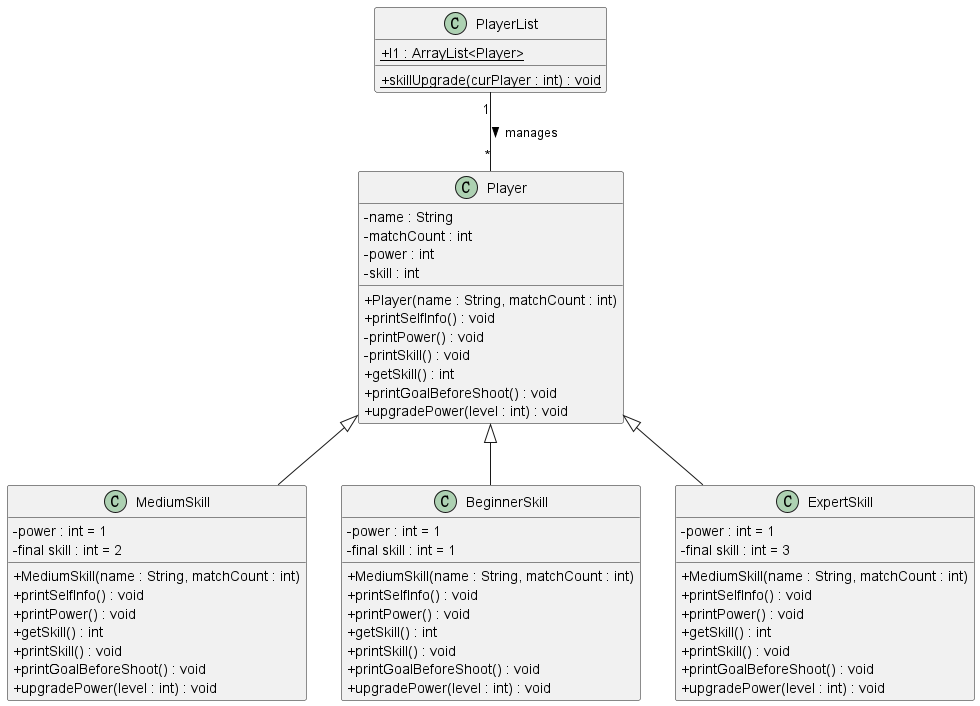

The diagram above was rendered by PlantUML. Its source (embedded in the PNG):
@startuml FootballPenaltyShooterGameClassDiagram

skinparam classAttributeIconSize 0

class Player {
    - name : String
    - matchCount : int
    - power : int
    - skill : int
    + Player(name : String, matchCount : int)
    + printSelfInfo() : void
    - printPower() : void
    - printSkill() : void
    + getSkill() : int
    + printGoalBeforeShoot() : void
    + upgradePower(level : int) : void
}

class MediumSkill {
    - power : int = 1
    - final skill : int = 2
    + MediumSkill(name : String, matchCount : int)
    + printSelfInfo() : void
    + printPower() : void
    + getSkill() : int
    + printSkill() : void
    + printGoalBeforeShoot() : void
    + upgradePower(level : int) : void
}

class BeginnerSkill {
    - power : int = 1
    - final skill : int = 1
    + MediumSkill(name : String, matchCount : int)
    + printSelfInfo() : void
    + printPower() : void
    + getSkill() : int
    + printSkill() : void
    + printGoalBeforeShoot() : void
    + upgradePower(level : int) : void
}

class ExpertSkill {
    - power : int = 1
    - final skill : int = 3
    + MediumSkill(name : String, matchCount : int)
    + printSelfInfo() : void
    + printPower() : void
    + getSkill() : int
    + printSkill() : void
    + printGoalBeforeShoot() : void
    + upgradePower(level : int) : void
}

class PlayerList {
    + {static} l1 : ArrayList<Player>
    + {static} skillUpgrade(curPlayer : int) : void
}

Player <|-- MediumSkill
Player <|-- BeginnerSkill
Player <|-- ExpertSkill

PlayerList "1" -- "*" Player : manages >

@enduml